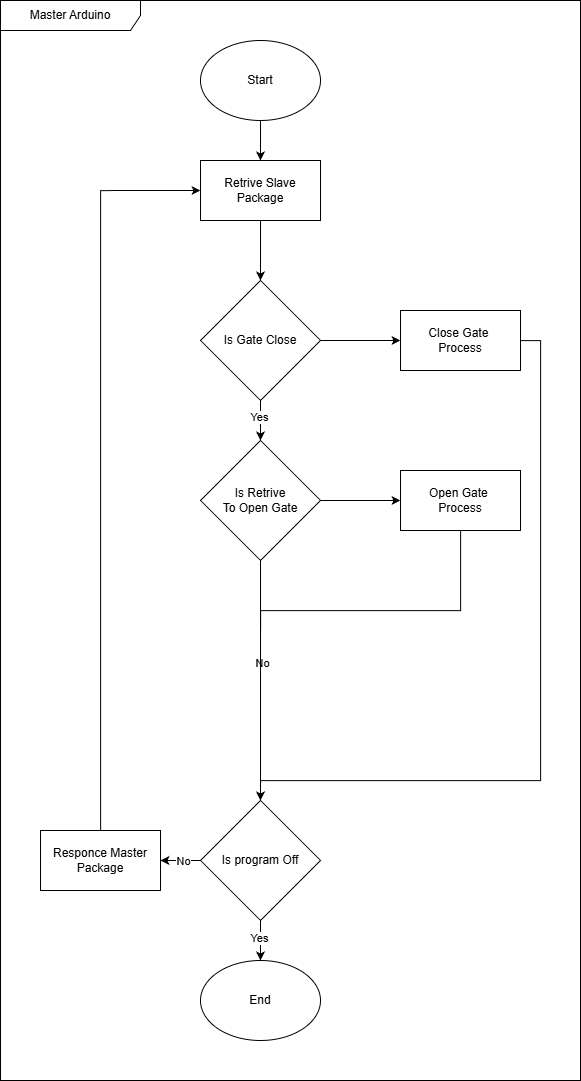

The diagram above was exported from draw.io. Its source (the exported page's mxGraphModel, read from the mxfile embedded in the PNG):
<mxGraphModel dx="1901" dy="1167" grid="1" gridSize="10" guides="1" tooltips="1" connect="1" arrows="1" fold="1" page="1" pageScale="1" pageWidth="850" pageHeight="1100" math="0" shadow="0">
  <root>
    <mxCell id="0" />
    <mxCell id="1" parent="0" />
    <mxCell id="2" edge="1" parent="1" source="3" style="edgeStyle=orthogonalEdgeStyle;rounded=0;orthogonalLoop=1;jettySize=auto;html=1;entryX=0.5;entryY=0;entryDx=0;entryDy=0;" target="5">
      <mxGeometry relative="1" as="geometry" />
    </mxCell>
    <mxCell id="3" parent="1" style="ellipse;whiteSpace=wrap;html=1;" value="Start" vertex="1">
      <mxGeometry height="80" width="120" x="2000" y="600" as="geometry" />
    </mxCell>
    <mxCell id="4" edge="1" parent="1" source="5" style="edgeStyle=orthogonalEdgeStyle;rounded=0;orthogonalLoop=1;jettySize=auto;html=1;entryX=0.5;entryY=0;entryDx=0;entryDy=0;" target="9">
      <mxGeometry relative="1" as="geometry" />
    </mxCell>
    <mxCell id="5" parent="1" style="rounded=0;whiteSpace=wrap;html=1;" value="Retrive Slave&lt;br&gt;Package" vertex="1">
      <mxGeometry height="60" width="120" x="2000" y="720" as="geometry" />
    </mxCell>
    <mxCell id="6" edge="1" parent="1" source="9" style="edgeStyle=orthogonalEdgeStyle;rounded=0;orthogonalLoop=1;jettySize=auto;html=1;entryX=0.5;entryY=0;entryDx=0;entryDy=0;" target="13">
      <mxGeometry relative="1" as="geometry" />
    </mxCell>
    <mxCell id="7" connectable="0" parent="6" style="edgeLabel;html=1;align=center;verticalAlign=middle;resizable=0;points=[];" value="Yes" vertex="1">
      <mxGeometry relative="1" x="-0.1833" y="-2" as="geometry">
        <mxPoint as="offset" />
      </mxGeometry>
    </mxCell>
    <mxCell id="8" edge="1" parent="1" source="9" style="edgeStyle=orthogonalEdgeStyle;rounded=0;orthogonalLoop=1;jettySize=auto;html=1;entryX=0;entryY=0.5;entryDx=0;entryDy=0;" target="17">
      <mxGeometry relative="1" as="geometry" />
    </mxCell>
    <mxCell id="9" parent="1" style="rhombus;whiteSpace=wrap;html=1;" value="Is Gate Close" vertex="1">
      <mxGeometry height="120" width="120" x="2000" y="840" as="geometry" />
    </mxCell>
    <mxCell id="10" edge="1" parent="1" source="13" style="edgeStyle=orthogonalEdgeStyle;rounded=0;orthogonalLoop=1;jettySize=auto;html=1;entryX=0.5;entryY=0;entryDx=0;entryDy=0;" target="22">
      <mxGeometry relative="1" as="geometry">
        <mxPoint x="2059.9999999999995" y="1200" as="targetPoint" />
      </mxGeometry>
    </mxCell>
    <mxCell id="11" connectable="0" parent="10" style="edgeLabel;html=1;align=center;verticalAlign=middle;resizable=0;points=[];" value="No" vertex="1">
      <mxGeometry relative="1" x="-0.1429" y="1" as="geometry">
        <mxPoint as="offset" />
      </mxGeometry>
    </mxCell>
    <mxCell id="12" edge="1" parent="1" source="13" style="edgeStyle=orthogonalEdgeStyle;rounded=0;orthogonalLoop=1;jettySize=auto;html=1;" target="15">
      <mxGeometry relative="1" as="geometry" />
    </mxCell>
    <mxCell id="13" parent="1" style="rhombus;whiteSpace=wrap;html=1;" value="Is Retrive&lt;br&gt;To Open Gate" vertex="1">
      <mxGeometry height="120" width="120" x="2000" y="1000" as="geometry" />
    </mxCell>
    <mxCell id="14" edge="1" parent="1" source="15" style="edgeStyle=orthogonalEdgeStyle;rounded=0;orthogonalLoop=1;jettySize=auto;html=1;">
      <mxGeometry relative="1" as="geometry">
        <Array as="points">
          <mxPoint x="2260" y="1170" />
          <mxPoint x="2060" y="1170" />
        </Array>
        <mxPoint x="2060" y="1360" as="targetPoint" />
      </mxGeometry>
    </mxCell>
    <mxCell id="15" parent="1" style="rounded=0;whiteSpace=wrap;html=1;" value="Open Gate&amp;nbsp;&lt;div&gt;Process&lt;/div&gt;" vertex="1">
      <mxGeometry height="60" width="120" x="2200" y="1030" as="geometry" />
    </mxCell>
    <mxCell id="16" edge="1" parent="1" source="17" style="edgeStyle=orthogonalEdgeStyle;rounded=0;orthogonalLoop=1;jettySize=auto;html=1;entryX=0.5;entryY=0;entryDx=0;entryDy=0;" target="22">
      <mxGeometry relative="1" as="geometry">
        <Array as="points">
          <mxPoint x="2340" y="900" />
          <mxPoint x="2340" y="1340" />
          <mxPoint x="2060" y="1340" />
        </Array>
      </mxGeometry>
    </mxCell>
    <mxCell id="17" parent="1" style="rounded=0;whiteSpace=wrap;html=1;" value="Close Gate&amp;nbsp;&lt;div&gt;Process&lt;/div&gt;" vertex="1">
      <mxGeometry height="60" width="120" x="2200" y="870" as="geometry" />
    </mxCell>
    <mxCell id="18" edge="1" parent="1" source="22" style="edgeStyle=orthogonalEdgeStyle;rounded=0;orthogonalLoop=1;jettySize=auto;html=1;entryX=0.5;entryY=0;entryDx=0;entryDy=0;" target="23">
      <mxGeometry relative="1" as="geometry" />
    </mxCell>
    <mxCell id="19" connectable="0" parent="18" style="edgeLabel;html=1;align=center;verticalAlign=middle;resizable=0;points=[];" value="Yes" vertex="1">
      <mxGeometry relative="1" x="-0.1595" y="-2" as="geometry">
        <mxPoint as="offset" />
      </mxGeometry>
    </mxCell>
    <mxCell id="20" edge="1" parent="1" source="22" style="edgeStyle=orthogonalEdgeStyle;rounded=0;orthogonalLoop=1;jettySize=auto;html=1;entryX=1;entryY=0.5;entryDx=0;entryDy=0;" target="25">
      <mxGeometry relative="1" as="geometry" />
    </mxCell>
    <mxCell id="21" connectable="0" parent="20" style="edgeLabel;html=1;align=center;verticalAlign=middle;resizable=0;points=[];" value="No" vertex="1">
      <mxGeometry relative="1" x="-0.1643" as="geometry">
        <mxPoint as="offset" />
      </mxGeometry>
    </mxCell>
    <mxCell id="22" parent="1" style="rhombus;whiteSpace=wrap;html=1;" value="Is program Off" vertex="1">
      <mxGeometry height="120" width="120" x="2000" y="1360" as="geometry" />
    </mxCell>
    <mxCell id="23" parent="1" style="ellipse;whiteSpace=wrap;html=1;" value="End" vertex="1">
      <mxGeometry height="80" width="120" x="2000" y="1520" as="geometry" />
    </mxCell>
    <mxCell id="24" edge="1" parent="1" source="25" style="edgeStyle=orthogonalEdgeStyle;rounded=0;orthogonalLoop=1;jettySize=auto;html=1;entryX=0;entryY=0.5;entryDx=0;entryDy=0;" target="5">
      <mxGeometry relative="1" as="geometry">
        <Array as="points">
          <mxPoint x="1900" y="750" />
        </Array>
      </mxGeometry>
    </mxCell>
    <mxCell id="25" parent="1" style="rounded=0;whiteSpace=wrap;html=1;" value="Responce Master&lt;br&gt;Package" vertex="1">
      <mxGeometry height="60" width="120" x="1840" y="1390" as="geometry" />
    </mxCell>
    <mxCell id="26" parent="1" style="shape=umlFrame;whiteSpace=wrap;html=1;pointerEvents=0;width=140;height=30;" value="Master Arduino" vertex="1">
      <mxGeometry height="1080" width="580" x="1800" y="560" as="geometry" />
    </mxCell>
  </root>
</mxGraphModel>